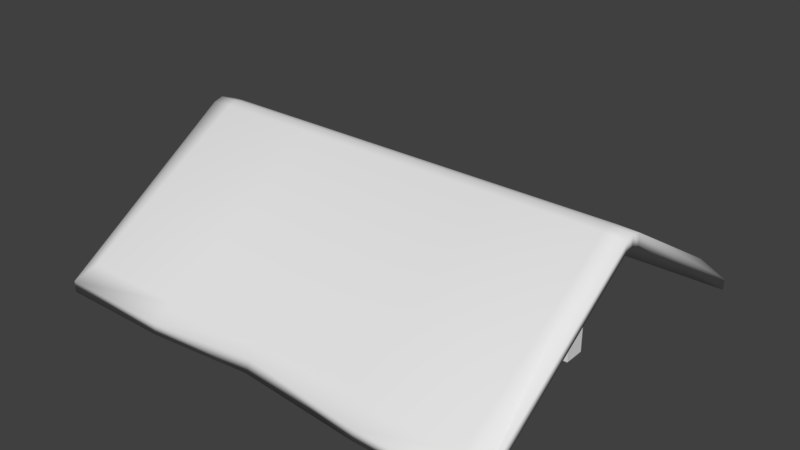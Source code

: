 # Source: house_roof.blend  (saved by Blender 2.79.0; exported with 4.5.12 LTS)
import bpy
from mathutils import Matrix  # noqa: F401  (used for matrix-valued properties, if any)

bpy.ops.wm.read_factory_settings(use_empty=True)
scene = bpy.context.scene
scene.name = 'Scene'

# ---- collections
col_collection_1 = bpy.data.collections.new('Collection 1'); scene.collection.children.link(col_collection_1)

# ---- world
world_world = bpy.data.worlds.new('World'); scene.world = world_world
world_world.color = (0.05088, 0.05088, 0.05088)
world_world.use_sun_shadow = False
world_world.sun_shadow_jitter_overblur = 0.0
world_world.cycles.sampling_method = 'MANUAL'

# ---- meshes
me_plane_001 = bpy.data.meshes.new('Plane.001')
me_plane_001.from_pydata([(-0.9, -0.05, 3.725e-09), (-0.9, -0.05, 0.1), (-0.9, 0.05, 3.725e-09), (-0.9, 0.05, 0.1), (0.9, -0.05, 3.725e-09), (0.9, -0.05, 0.1), (0.9, 0.05, 3.725e-09), (0.9, 0.05, 0.1), (0.05, 0.05, 3.725e-09), (-0.05, 0.05, 3.725e-09), (-0.05, 0.05, 0.1), (0.05, 0.05, 0.1), (-0.05, -0.05, 3.725e-09), (0.05, -0.05, 3.725e-09), (0.05, -0.05, 0.1), (-0.05, -0.05, 0.1), (-0.05, 0.05, 0.6), (0.05, 0.05, 0.6), (-1.05, 0.05, 0.5), (-0.05, -0.05, 0.6), (-0.05, -0.05, 0.5), (-0.05, 0.05, 0.5), (-1.05, -0.05, 0.5), (-1.05, 0.05, 0.6), (0.8, 0.05, 0.1), (0.8, -0.05, 3.725e-09), (0.8, 0.05, 3.725e-09), (0.8, -0.05, 0.1), (0.9, -0.05, 0.6), (0.9, 0.05, 0.6), (0.8, 0.05, 0.6), (0.8, -0.05, 0.6), (-0.8, 0.05, 3.725e-09), (-0.8, -0.05, 0.1), (-0.8, 0.05, 0.1), (-0.8, -0.05, 3.725e-09), (-0.9, -0.05, 0.6), (-0.9, 0.05, 0.6), (-0.8, -0.05, 0.6), (-0.8, 0.05, 0.6), (-0.9, -0.05, 0.5), (-0.9, 0.05, 0.5), (-0.8, 0.05, 0.5), (-0.8, -0.05, 0.5), (0.8, -0.05, 0.5), (0.8, 0.05, 0.5), (0.9, -0.05, 0.5), (0.9, 0.05, 0.5), (-1.05, -0.05, 0.6), (0.05, -0.05, 0.6), (0.05, -0.05, 0.5), (0.05, 0.05, 0.5), (1.05, 0.05, 0.5), (1.05, -0.05, 0.5), (1.05, 0.05, 0.6), (1.05, -0.05, 0.6)], [], [(0, 1, 3, 2), (26, 24, 7, 6), (6, 7, 5, 4), (35, 33, 1, 0), (26, 6, 4, 25), (40, 36, 48, 22), (24, 11, 14, 27), (20, 19, 38, 43), (32, 9, 12, 35), (9, 8, 13, 12), (25, 27, 14, 13), (13, 14, 15, 12), (32, 34, 10, 9), (9, 10, 11, 8), (17, 16, 19, 49), (20, 50, 49, 19), (51, 21, 16, 17), (50, 51, 17, 49), (14, 11, 51, 50), (11, 10, 21, 51), (15, 14, 50, 20), (10, 15, 20, 21), (4, 5, 27, 25), (45, 44, 50, 51), (8, 26, 25, 13), (8, 11, 24, 26), (29, 30, 31, 28), (44, 46, 28, 31), (47, 45, 30, 29), (28, 46, 53, 55), (2, 3, 34, 32), (2, 32, 35, 0), (10, 34, 33, 15), (12, 15, 33, 35), (39, 37, 36, 38), (42, 41, 37, 39), (40, 43, 38, 36), (43, 42, 39, 38), (33, 34, 42, 43), (1, 33, 43, 40), (34, 3, 41, 42), (3, 1, 40, 41), (5, 7, 47, 46), (7, 24, 45, 47), (27, 5, 46, 44), (24, 27, 44, 45), (47, 29, 54, 52), (44, 31, 49, 50), (30, 45, 51, 17), (31, 30, 17, 49), (53, 52, 54, 55), (21, 20, 43, 42), (16, 21, 42, 39), (19, 16, 39, 38), (46, 47, 52, 53), (29, 28, 55, 54), (18, 22, 48, 23), (41, 40, 22, 18), (36, 37, 23, 48), (37, 41, 18, 23)])
me_plane_001.use_remesh_preserve_volume = False
me_plane_001.use_remesh_preserve_attributes = False
me_plane_001.use_mirror_vertex_groups = False
me_plane_001.update()
me_plane = bpy.data.meshes.new('Plane')
me_plane.from_pydata([(-1.0, -0.8702, 0.1128), (1.0, -0.8702, 0.1128), (-1.0, 0.8702, 0.1128), (1.0, 0.8702, 0.1128), (-1.0, 0.0, 0.6226), (0.0, -0.8562, 0.1216), (1.0, 0.0, 0.6226), (0.0, 0.8562, 0.1216), (0.0, 0.0, 0.6226), (-1.0, -0.04212, 0.6108), (0.5, -0.8702, 0.1128), (1.0, 0.04212, 0.6108), (-0.5, 0.8702, 0.1128), (-1.0, 0.04212, 0.6108), (-0.5, -0.8702, 0.1128), (1.0, -0.04212, 0.6108), (0.5, 0.8702, 0.1128), (0.0, 0.04212, 0.6108), (0.0, -0.04212, 0.6108), (-0.5, 0.0, 0.6226), (0.5, 0.0, 0.6226), (0.5, -0.04212, 0.6108), (-0.5, -0.04212, 0.6108), (-0.5, 0.04212, 0.6108), (0.5, 0.04212, 0.6108), (-1.1, -0.927, 0.01927), (1.1, -0.927, 0.01927), (-1.1, 0.927, 0.01927), (1.1, 0.927, 0.01927), (-1.1, 0.0, 0.6184), (0.0, -0.907, 0.06927), (1.1, 0.0, 0.6184), (0.0, 0.907, 0.06927), (-1.1, -0.04633, 0.6054), (0.55, -0.927, 0.01927), (1.1, 0.04633, 0.6054), (-0.55, 0.927, 0.01927), (-1.1, 0.04633, 0.6054), (-0.55, -0.927, 0.01927), (1.1, -0.04633, 0.6054), (0.55, 0.927, 0.01927), (-1.0, -0.8702, 0.0588), (1.0, -0.8702, 0.0588), (-1.0, 0.8702, 0.0588), (1.0, 0.8702, 0.0588), (-1.0, -3.469e-19, 0.5686), (6.939e-19, -0.8702, 0.0588), (1.0, -3.469e-19, 0.5686), (6.939e-19, 0.8702, 0.0588), (6.939e-19, -3.469e-19, 0.5686), (-1.0, -0.04212, 0.5568), (0.5, -0.8702, 0.0588), (1.0, 0.04212, 0.5568), (-0.5, 0.8702, 0.0588), (-1.0, 0.04212, 0.5568), (-0.5, -0.8702, 0.0588), (1.0, -0.04212, 0.5568), (0.5, 0.8702, 0.0588), (6.939e-19, 0.04212, 0.5568), (6.939e-19, -0.04212, 0.5568), (-0.5, -3.469e-19, 0.5686), (0.5, -3.469e-19, 0.5686), (0.5, -0.04212, 0.5568), (-0.5, -0.04212, 0.5568), (-0.5, 0.04212, 0.5568), (0.5, 0.04212, 0.5568), (-1.1, -0.927, -0.0347), (1.1, -0.927, -0.0347), (-1.1, 0.927, -0.0347), (1.1, 0.927, -0.0347), (-1.1, -3.469e-19, 0.5644), (6.939e-19, -0.927, 0.0153), (1.1, -3.469e-19, 0.5644), (6.939e-19, 0.927, 0.0153), (-1.1, -0.04633, 0.5514), (0.55, -0.927, -0.0347), (1.1, 0.04633, 0.5514), (-0.55, 0.927, -0.0347), (-1.1, 0.04633, 0.5514), (-0.55, -0.927, -0.0347), (1.1, -0.04633, 0.5514), (0.55, 0.927, -0.0347)], [], [(24, 11, 3, 16), (23, 17, 7, 12), (22, 18, 8, 19), (21, 15, 6, 20), (18, 21, 20, 8), (5, 10, 21, 18), (10, 1, 15, 21), (9, 22, 19, 4), (0, 14, 22, 9), (14, 5, 18, 22), (13, 23, 12, 2), (4, 19, 23, 13), (19, 8, 17, 23), (17, 24, 16, 7), (8, 20, 24, 17), (20, 6, 11, 24), (14, 0, 25, 38), (7, 16, 40, 32), (0, 9, 33, 25), (15, 1, 26, 39), (1, 10, 34, 26), (16, 3, 28, 40), (9, 4, 29, 33), (3, 11, 35, 28), (10, 5, 30, 34), (2, 12, 36, 27), (11, 6, 31, 35), (4, 13, 37, 29), (12, 7, 32, 36), (5, 14, 38, 30), (13, 2, 27, 37), (6, 15, 39, 31), (65, 57, 44, 52), (64, 53, 48, 58), (63, 60, 49, 59), (62, 61, 47, 56), (59, 49, 61, 62), (46, 59, 62, 51), (51, 62, 56, 42), (50, 45, 60, 63), (41, 50, 63, 55), (55, 63, 59, 46), (54, 43, 53, 64), (45, 54, 64, 60), (60, 64, 58, 49), (58, 48, 57, 65), (49, 58, 65, 61), (61, 65, 52, 47), (55, 79, 66, 41), (48, 73, 81, 57), (41, 66, 74, 50), (56, 80, 67, 42), (42, 67, 75, 51), (57, 81, 69, 44), (50, 74, 70, 45), (44, 69, 76, 52), (51, 75, 71, 46), (43, 68, 77, 53), (52, 76, 72, 47), (45, 70, 78, 54), (53, 77, 73, 48), (46, 71, 79, 55), (54, 78, 68, 43), (47, 72, 80, 56), (29, 70, 74, 33), (34, 75, 67, 26), (30, 71, 75, 34), (35, 76, 69, 28), (31, 72, 76, 35), (36, 77, 68, 27), (32, 73, 77, 36), (37, 78, 70, 29), (27, 68, 78, 37), (38, 79, 71, 30), (25, 66, 79, 38), (39, 80, 72, 31), (26, 67, 80, 39), (40, 81, 73, 32), (33, 74, 66, 25), (28, 69, 81, 40)])
me_plane.polygons.foreach_set('use_smooth', [True] * 80)
me_plane.use_remesh_preserve_volume = False
me_plane.use_remesh_preserve_attributes = False
me_plane.use_mirror_vertex_groups = False
me_plane.update()

# ---- objects
ob_support_structure = bpy.data.objects.new('Support_Structure', me_plane_001)
ob_roof_plane = bpy.data.objects.new('Roof_Plane', me_plane)

# ---- transforms, parenting, visibility, modifiers, constraints
ob_support_structure.location = (0.0, 0.0, 0.0)
ob_support_structure.scale = (10.0, 10.0, 10.0)
ob_support_structure.lineart.crease_threshold = 0.0
ob_roof_plane.location = (0.0, 0.0, 0.0)
ob_roof_plane.scale = (10.0, 10.0, 10.0)
ob_roof_plane.lineart.crease_threshold = 0.0

# ---- collection membership
col_collection_1.objects.link(ob_support_structure)
col_collection_1.objects.link(ob_roof_plane)

# ---- scene / render settings (as saved in the file)
scene.frame_start = 1; scene.frame_end = 250; scene.frame_set(1)
scene.render.engine = 'BLENDER_EEVEE_NEXT'
scene.render.resolution_percentage = 50
scene.render.dither_intensity = 0.0
scene.cycles.use_denoising = False
scene.cycles.samples = 128
scene.cycles.sampling_pattern = 'TABULATED_SOBOL'
scene.cycles.use_adaptive_sampling = False
scene.cycles.use_light_tree = False
scene.cycles.blur_glossy = 0.0
scene.cycles.sample_clamp_indirect = 0.0
scene.view_settings.view_transform = 'Standard'
bpy.context.view_layer.update()

# ---- added for rendering (the .blend has no active camera and no usable light): camera, sun
cam_auto = bpy.data.cameras.new('AutoCamera')
cam_auto.lens = 50.0
cam_auto.sensor_width = 36.0
cam_auto.clip_end = 1000.0
ob_auto_camera = bpy.data.objects.new('AutoCamera', cam_auto)
scene.collection.objects.link(ob_auto_camera)
ob_auto_camera.location = (27.3053, -32.7664, 24.7839)
ob_auto_camera.rotation_euler = (1.09748, -7.21219e-08, 0.694738)
scene.camera = ob_auto_camera
light_auto_sun = bpy.data.lights.new('AutoSun', 'SUN')
light_auto_sun.energy = 3.0
light_auto_sun.angle = 0.0523599
ob_auto_sun = bpy.data.objects.new('AutoSun', light_auto_sun)
scene.collection.objects.link(ob_auto_sun)
ob_auto_sun.rotation_euler = (0.872665, 0.174533, 0.523599)
bpy.context.view_layer.update()
